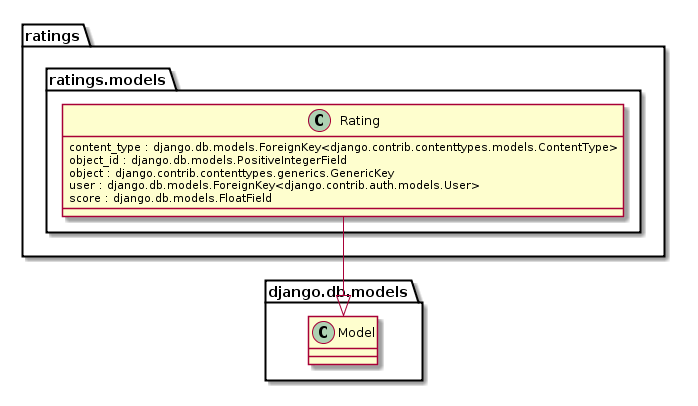

The diagram above was rendered by PlantUML. Its source (embedded in the PNG):
@startuml class_ratings.png
namespace ratings {
    namespace ratings.models {
        class .Rating {
            content_type : django.db.models.ForeignKey<django.contrib.contenttypes.models.ContentType>
            object_id : django.db.models.PositiveIntegerField
            object : django.contrib.contenttypes.generics.GenericKey
            user : django.db.models.ForeignKey<django.contrib.auth.models.User>
            score : django.db.models.FloatField
        }
        .Rating --|> django.db.models.Model
    }
}
@enduml